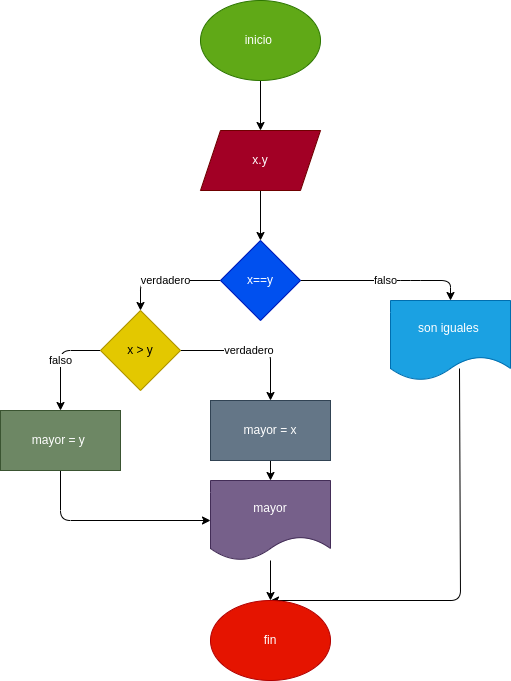

The diagram above was exported from draw.io. Its source (the exported page's mxGraphModel, read from the mxfile embedded in the PNG):
<mxGraphModel dx="662" dy="411" grid="1" gridSize="10" guides="1" tooltips="1" connect="1" arrows="1" fold="1" page="1" pageScale="1" pageWidth="827" pageHeight="1169" math="0" shadow="0">
  <root>
    <mxCell id="0" />
    <mxCell id="1" parent="0" />
    <mxCell id="7" style="edgeStyle=none;html=1;fontFamily=Verdana;" parent="1" source="2" target="4" edge="1">
      <mxGeometry relative="1" as="geometry" />
    </mxCell>
    <mxCell id="2" value="inicio&amp;nbsp;" style="ellipse;whiteSpace=wrap;html=1;fillColor=#60a917;fontColor=#ffffff;strokeColor=#2D7600;" parent="1" vertex="1">
      <mxGeometry x="260" y="80" width="120" height="80" as="geometry" />
    </mxCell>
    <mxCell id="8" style="edgeStyle=none;html=1;entryX=0.5;entryY=0;entryDx=0;entryDy=0;fontFamily=Verdana;" parent="1" source="4" edge="1">
      <mxGeometry relative="1" as="geometry">
        <mxPoint x="320" y="320" as="targetPoint" />
      </mxGeometry>
    </mxCell>
    <mxCell id="4" value="x.y" style="shape=parallelogram;perimeter=parallelogramPerimeter;whiteSpace=wrap;html=1;fixedSize=1;fillColor=#a20025;fontColor=#ffffff;strokeColor=#6F0000;" parent="1" vertex="1">
      <mxGeometry x="260" y="210" width="120" height="60" as="geometry" />
    </mxCell>
    <mxCell id="12" value="verdadero" style="edgeStyle=none;html=1;exitX=0;exitY=0.5;exitDx=0;exitDy=0;" edge="1" parent="1" source="11" target="13">
      <mxGeometry relative="1" as="geometry">
        <mxPoint x="200" y="430" as="targetPoint" />
        <Array as="points">
          <mxPoint x="200" y="360" />
        </Array>
      </mxGeometry>
    </mxCell>
    <mxCell id="14" value="falso" style="edgeStyle=none;html=1;" edge="1" parent="1" source="11" target="15">
      <mxGeometry relative="1" as="geometry">
        <mxPoint x="510" y="420" as="targetPoint" />
        <Array as="points">
          <mxPoint x="470" y="360" />
          <mxPoint x="510" y="360" />
        </Array>
      </mxGeometry>
    </mxCell>
    <mxCell id="11" value="x==y" style="rhombus;whiteSpace=wrap;html=1;fillColor=#0050ef;fontColor=#ffffff;strokeColor=#001DBC;" vertex="1" parent="1">
      <mxGeometry x="280" y="320" width="80" height="80" as="geometry" />
    </mxCell>
    <mxCell id="16" value="verdadero&amp;nbsp;" style="edgeStyle=none;html=1;" edge="1" parent="1" source="13" target="17">
      <mxGeometry relative="1" as="geometry">
        <mxPoint x="330" y="510" as="targetPoint" />
        <Array as="points">
          <mxPoint x="300" y="430" />
          <mxPoint x="330" y="430" />
        </Array>
      </mxGeometry>
    </mxCell>
    <mxCell id="18" value="falso" style="edgeStyle=none;html=1;" edge="1" parent="1" source="13" target="19">
      <mxGeometry relative="1" as="geometry">
        <mxPoint x="120" y="520" as="targetPoint" />
        <Array as="points">
          <mxPoint x="120" y="430" />
        </Array>
      </mxGeometry>
    </mxCell>
    <mxCell id="13" value="x &amp;gt; y" style="rhombus;whiteSpace=wrap;html=1;fillColor=#e3c800;fontColor=#000000;strokeColor=#B09500;" vertex="1" parent="1">
      <mxGeometry x="160" y="390" width="80" height="80" as="geometry" />
    </mxCell>
    <mxCell id="27" style="edgeStyle=none;html=1;entryX=0.5;entryY=0;entryDx=0;entryDy=0;exitX=0.575;exitY=0.85;exitDx=0;exitDy=0;exitPerimeter=0;" edge="1" parent="1" source="15" target="23">
      <mxGeometry relative="1" as="geometry">
        <Array as="points">
          <mxPoint x="520" y="680" />
        </Array>
      </mxGeometry>
    </mxCell>
    <mxCell id="15" value="son iguales&amp;nbsp;" style="shape=document;whiteSpace=wrap;html=1;boundedLbl=1;fillColor=#1ba1e2;fontColor=#ffffff;strokeColor=#006EAF;" vertex="1" parent="1">
      <mxGeometry x="450" y="380" width="120" height="80" as="geometry" />
    </mxCell>
    <mxCell id="20" style="edgeStyle=none;html=1;" edge="1" parent="1" source="17" target="21">
      <mxGeometry relative="1" as="geometry">
        <mxPoint x="330" y="600" as="targetPoint" />
      </mxGeometry>
    </mxCell>
    <mxCell id="17" value="mayor = x" style="rounded=0;whiteSpace=wrap;html=1;fillColor=#647687;fontColor=#ffffff;strokeColor=#314354;" vertex="1" parent="1">
      <mxGeometry x="270" y="480" width="120" height="60" as="geometry" />
    </mxCell>
    <mxCell id="24" style="edgeStyle=none;html=1;entryX=0;entryY=0.5;entryDx=0;entryDy=0;" edge="1" parent="1" source="19" target="21">
      <mxGeometry relative="1" as="geometry">
        <mxPoint x="120" y="640" as="targetPoint" />
        <Array as="points">
          <mxPoint x="120" y="600" />
        </Array>
      </mxGeometry>
    </mxCell>
    <mxCell id="19" value="mayor = y&amp;nbsp;" style="rounded=0;whiteSpace=wrap;html=1;fillColor=#6d8764;fontColor=#ffffff;strokeColor=#3A5431;" vertex="1" parent="1">
      <mxGeometry x="60" y="490" width="120" height="60" as="geometry" />
    </mxCell>
    <mxCell id="22" style="edgeStyle=none;html=1;" edge="1" parent="1" source="21" target="23">
      <mxGeometry relative="1" as="geometry">
        <mxPoint x="330" y="690" as="targetPoint" />
      </mxGeometry>
    </mxCell>
    <mxCell id="21" value="mayor" style="shape=document;whiteSpace=wrap;html=1;boundedLbl=1;fillColor=#76608a;fontColor=#ffffff;strokeColor=#432D57;" vertex="1" parent="1">
      <mxGeometry x="270" y="560" width="120" height="80" as="geometry" />
    </mxCell>
    <mxCell id="23" value="fin" style="ellipse;whiteSpace=wrap;html=1;fillColor=#e51400;fontColor=#ffffff;strokeColor=#B20000;" vertex="1" parent="1">
      <mxGeometry x="270" y="680" width="120" height="80" as="geometry" />
    </mxCell>
  </root>
</mxGraphModel>